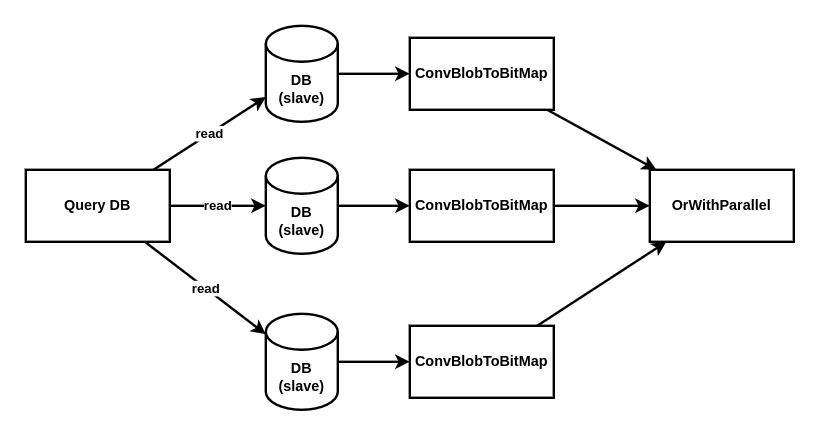

The diagram above was exported from draw.io. Its source (the exported page's mxGraphModel, read from the mxfile embedded in the PNG):
<mxGraphModel dx="989" dy="532" grid="1" gridSize="10" guides="1" tooltips="1" connect="1" arrows="1" fold="1" page="1" pageScale="1" pageWidth="850" pageHeight="1100" math="0" shadow="0">
  <root>
    <mxCell id="0" />
    <mxCell id="1" parent="0" />
    <mxCell id="T5zb2goaPcAFUXPNAG7m-5" value="read" style="rounded=0;orthogonalLoop=1;jettySize=auto;html=1;fontStyle=1;strokeWidth=2;" edge="1" parent="1" source="T5zb2goaPcAFUXPNAG7m-1" target="T5zb2goaPcAFUXPNAG7m-4">
      <mxGeometry relative="1" as="geometry" />
    </mxCell>
    <mxCell id="T5zb2goaPcAFUXPNAG7m-6" value="read" style="edgeStyle=orthogonalEdgeStyle;rounded=0;orthogonalLoop=1;jettySize=auto;html=1;fontStyle=1;strokeWidth=2;" edge="1" parent="1" source="T5zb2goaPcAFUXPNAG7m-1" target="T5zb2goaPcAFUXPNAG7m-2">
      <mxGeometry relative="1" as="geometry" />
    </mxCell>
    <mxCell id="T5zb2goaPcAFUXPNAG7m-7" value="read" style="rounded=0;orthogonalLoop=1;jettySize=auto;html=1;fontStyle=1;strokeWidth=2;" edge="1" parent="1" source="T5zb2goaPcAFUXPNAG7m-1" target="T5zb2goaPcAFUXPNAG7m-3">
      <mxGeometry relative="1" as="geometry" />
    </mxCell>
    <mxCell id="T5zb2goaPcAFUXPNAG7m-1" value="Query DB" style="rounded=0;whiteSpace=wrap;html=1;fontStyle=1;strokeWidth=2;" vertex="1" parent="1">
      <mxGeometry x="80" y="200" width="120" height="60" as="geometry" />
    </mxCell>
    <mxCell id="-ieGn2pPZk86PsngK7QQ-6" style="edgeStyle=orthogonalEdgeStyle;rounded=0;orthogonalLoop=1;jettySize=auto;html=1;strokeWidth=2;" edge="1" parent="1" source="T5zb2goaPcAFUXPNAG7m-2" target="-ieGn2pPZk86PsngK7QQ-5">
      <mxGeometry relative="1" as="geometry" />
    </mxCell>
    <mxCell id="T5zb2goaPcAFUXPNAG7m-2" value="DB&lt;div&gt;(slave)&lt;/div&gt;" style="shape=cylinder3;whiteSpace=wrap;html=1;boundedLbl=1;backgroundOutline=1;size=15;fontStyle=1;strokeWidth=2;" vertex="1" parent="1">
      <mxGeometry x="280" y="190" width="60" height="80" as="geometry" />
    </mxCell>
    <mxCell id="-ieGn2pPZk86PsngK7QQ-8" style="edgeStyle=orthogonalEdgeStyle;rounded=0;orthogonalLoop=1;jettySize=auto;html=1;strokeWidth=2;" edge="1" parent="1" source="T5zb2goaPcAFUXPNAG7m-3" target="-ieGn2pPZk86PsngK7QQ-7">
      <mxGeometry relative="1" as="geometry" />
    </mxCell>
    <mxCell id="T5zb2goaPcAFUXPNAG7m-3" value="DB&lt;div&gt;(slave)&lt;/div&gt;" style="shape=cylinder3;whiteSpace=wrap;html=1;boundedLbl=1;backgroundOutline=1;size=15;fontStyle=1;strokeWidth=2;" vertex="1" parent="1">
      <mxGeometry x="280" y="320" width="60" height="80" as="geometry" />
    </mxCell>
    <mxCell id="-ieGn2pPZk86PsngK7QQ-4" style="edgeStyle=orthogonalEdgeStyle;rounded=0;orthogonalLoop=1;jettySize=auto;html=1;strokeWidth=2;" edge="1" parent="1" source="T5zb2goaPcAFUXPNAG7m-4" target="-ieGn2pPZk86PsngK7QQ-2">
      <mxGeometry relative="1" as="geometry" />
    </mxCell>
    <mxCell id="T5zb2goaPcAFUXPNAG7m-4" value="DB&lt;div&gt;(slave)&lt;/div&gt;" style="shape=cylinder3;whiteSpace=wrap;html=1;boundedLbl=1;backgroundOutline=1;size=15;fontStyle=1;strokeWidth=2;" vertex="1" parent="1">
      <mxGeometry x="280" y="80" width="60" height="80" as="geometry" />
    </mxCell>
    <mxCell id="-ieGn2pPZk86PsngK7QQ-1" style="rounded=0;orthogonalLoop=1;jettySize=auto;html=1;fontStyle=1;strokeWidth=2;" edge="1" parent="1" source="-ieGn2pPZk86PsngK7QQ-2" target="-ieGn2pPZk86PsngK7QQ-3">
      <mxGeometry relative="1" as="geometry" />
    </mxCell>
    <mxCell id="-ieGn2pPZk86PsngK7QQ-2" value="ConvBlobToBitMap" style="rounded=0;whiteSpace=wrap;html=1;fontStyle=1;strokeWidth=2;" vertex="1" parent="1">
      <mxGeometry x="400" y="90" width="120" height="60" as="geometry" />
    </mxCell>
    <mxCell id="-ieGn2pPZk86PsngK7QQ-3" value="OrWithParallel" style="rounded=0;whiteSpace=wrap;html=1;fontStyle=1;strokeWidth=2;" vertex="1" parent="1">
      <mxGeometry x="600" y="200" width="120" height="60" as="geometry" />
    </mxCell>
    <mxCell id="-ieGn2pPZk86PsngK7QQ-9" style="edgeStyle=orthogonalEdgeStyle;rounded=0;orthogonalLoop=1;jettySize=auto;html=1;strokeWidth=2;" edge="1" parent="1" source="-ieGn2pPZk86PsngK7QQ-5" target="-ieGn2pPZk86PsngK7QQ-3">
      <mxGeometry relative="1" as="geometry" />
    </mxCell>
    <mxCell id="-ieGn2pPZk86PsngK7QQ-5" value="ConvBlobToBitMap" style="rounded=0;whiteSpace=wrap;html=1;fontStyle=1;strokeWidth=2;" vertex="1" parent="1">
      <mxGeometry x="400" y="200" width="120" height="60" as="geometry" />
    </mxCell>
    <mxCell id="-ieGn2pPZk86PsngK7QQ-10" style="rounded=0;orthogonalLoop=1;jettySize=auto;html=1;strokeWidth=2;" edge="1" parent="1" source="-ieGn2pPZk86PsngK7QQ-7" target="-ieGn2pPZk86PsngK7QQ-3">
      <mxGeometry relative="1" as="geometry" />
    </mxCell>
    <mxCell id="-ieGn2pPZk86PsngK7QQ-7" value="ConvBlobToBitMap" style="rounded=0;whiteSpace=wrap;html=1;fontStyle=1;strokeWidth=2;" vertex="1" parent="1">
      <mxGeometry x="400" y="330" width="120" height="60" as="geometry" />
    </mxCell>
  </root>
</mxGraphModel>